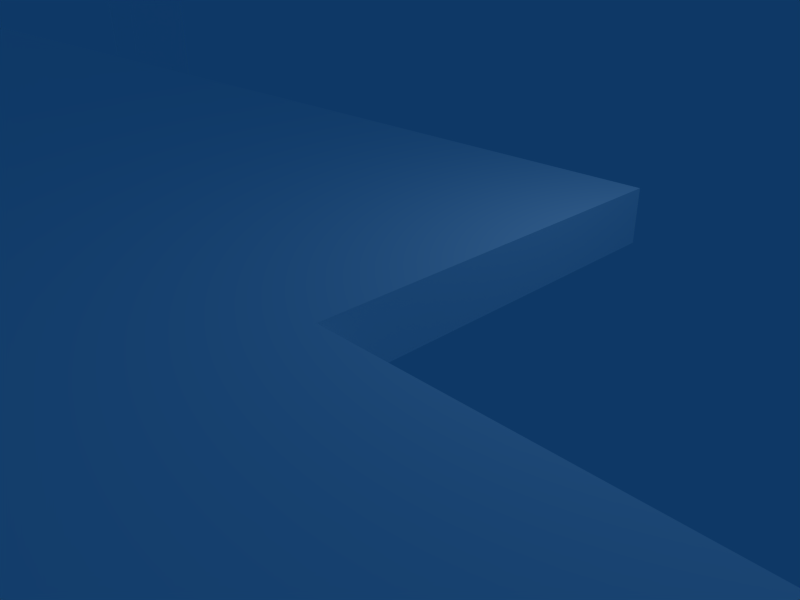 # Source: HarborTypeB.blend  (saved by Blender 2.49.2; exported with 4.5.12 LTS)
import bpy
from mathutils import Matrix  # noqa: F401  (used for matrix-valued properties, if any)

bpy.ops.wm.read_factory_settings(use_empty=True)
scene = bpy.context.scene
scene.name = 'Scene'

# ---- collections
col_collection_1 = bpy.data.collections.new('Collection 1'); scene.collection.children.link(col_collection_1)

# ---- materials (node trees are filled in below, after node groups)
mat_0 = bpy.data.materials.new('0')
mat_0.alpha_threshold = 0.0
mat_0.diffuse_color = (1.0, 1.0, 1.0, 1.0)
mat_0.roughness = 0.5
mat_0.line_color = (0.0, 0.0, 0.0, 1.0)
mat_0_001 = bpy.data.materials.new('0.001')
mat_0_001.alpha_threshold = 0.0
mat_0_001.diffuse_color = (1.0, 1.0, 1.0, 1.0)
mat_0_001.roughness = 0.5
mat_0_001.line_color = (0.0, 0.0, 0.0, 1.0)

# ---- material node trees

# ---- world
world_world = bpy.data.worlds.new('World'); scene.world = world_world
world_world.color = (0.05656, 0.2208, 0.4)
world_world.use_sun_shadow = False
world_world.sun_shadow_jitter_overblur = 0.0
world_world.cycles.sampling_method = 'MANUAL'
world_world.cycles.sample_map_resolution = 256

# ---- cameras
cam_camera = bpy.data.cameras.new('Camera')
cam_camera.passepartout_alpha = 0.2
cam_camera.clip_end = 100.0
cam_camera.lens = 35.0
cam_camera.ortho_scale = 7.314
cam_camera.show_passepartout = False
cam_camera.show_safe_areas = True
cam_camera.dof.focus_distance = 0.0
cam_camera.dof.aperture_fstop = 128.0

# ---- lights
light_spot = bpy.data.lights.new('Spot', 'POINT')
light_spot.transmission_factor = 0.0
light_spot.cutoff_distance = 30.0
light_spot.energy = 100.0
light_spot.shadow_buffer_clip_start = 1.001
light_spot.shadow_soft_size = 1.0
light_spot.shadow_maximum_resolution = 0.006
light_spot.use_absolute_resolution = True
light_spot.cycles.use_multiple_importance_sampling = False

# ---- meshes
me_poste15 = bpy.data.meshes.new('"poste15"')
me_poste15.from_pydata([(158.3, -115.4, 17.82), (147.1, -115.4, 17.82), (158.3, -115.4, 18.61), (147.1, -115.4, 18.61), (158.3, -70.59, 17.82), (147.1, -70.59, 17.82), (156.2, -92.61, 17.82), (150.6, -92.61, 17.82), (150.6, -98.21, 17.82), (156.2, -98.21, 17.82), (158.3, -70.59, 18.61), (147.1, -70.59, 18.61), (156.2, -92.61, -7.652), (150.6, -92.61, -7.652), (156.2, -98.21, -7.652), (150.6, -98.21, -7.652)], [], [(5, 7, 8), (8, 1, 5), (5, 4, 6), (6, 7, 5), (4, 0, 9), (9, 6, 4), (0, 1, 8), (9, 0, 8), (11, 5, 1), (1, 3, 11), (4, 10, 2), (2, 0, 4), (0, 2, 3), (1, 0, 3), (11, 3, 2), (2, 10, 11), (8, 7, 13), (13, 15, 8), (6, 9, 14), (14, 12, 6), (6, 12, 13), (13, 7, 6), (8, 15, 14), (14, 9, 8), (12, 14, 15), (15, 13, 12)])
_uv = me_poste15.uv_layers.new(name='UVTex')
_uv.uv.foreach_set('vector', [-0.006648, 1.0, 1.1, 0.7583, 1.381, 0.7583, 1.381, 0.7583, 2.244, 1.0, -0.006648, 1.0, -0.006648, 1.0, -0.006648, 0.2357, 1.1, 0.3761, 1.1, 0.3761, 1.1, 0.7583, -0.006648, 1.0, -0.006648, 0.2357, 2.244, 0.2357, 1.381, 0.3761, 1.381, 0.3761, 1.1, 0.3761, -0.006648, 0.2357, 2.244, 0.2357, 2.244, 1.0, 1.381, 0.7583, 1.381, 0.3761, 2.244, 0.2357, 1.381, 0.7583, -0.006648, 1.0, -0.006648, 1.0, 2.244, 1.0, 2.244, 1.0, 2.244, 1.0, -0.006648, 1.0, -0.006648, 0.2357, -0.006648, 0.2357, 2.244, 0.2357, 2.244, 0.2357, 2.244, 0.2357, -0.006648, 0.2357, 2.244, 0.2357, 2.244, 0.2357, 2.244, 1.0, 2.244, 1.0, 2.244, 0.2357, 2.244, 1.0, -0.006648, 1.0, 2.244, 1.0, 2.244, 0.2357, 2.244, 0.2357, -0.006648, 0.2357, -0.006648, 1.0, 1.381, 0.7583, 1.1, 0.7583, 1.1, 0.7583, 1.1, 0.7583, 1.381, 0.7583, 1.381, 0.7583, 1.1, 0.3761, 1.381, 0.3761, 1.381, 0.3761, 1.381, 0.3761, 1.1, 0.3761, 1.1, 0.3761, 1.1, 0.3761, 1.1, 0.3761, 1.1, 0.7583, 1.1, 0.7583, 1.1, 0.7583, 1.1, 0.3761, 1.381, 0.7583, 1.381, 0.7583, 1.381, 0.3761, 1.381, 0.3761, 1.381, 0.3761, 1.381, 0.7583, 1.1, 0.3761, 1.381, 0.3761, 1.381, 0.7583, 1.381, 0.7583, 1.1, 0.7583, 1.1, 0.3761])
_ca = me_poste15.color_attributes.new('Col', 'BYTE_COLOR', 'CORNER')
_ca.data.foreach_set('color', [1.0, 1.0, 1.0, 1.0, 1.0, 1.0, 1.0, 1.0, 1.0, 1.0, 1.0, 1.0, 1.0, 1.0, 1.0, 1.0, 1.0, 1.0, 1.0, 1.0, 1.0, 1.0, 1.0, 1.0, 1.0, 1.0, 1.0, 1.0, 1.0, 1.0, 1.0, 1.0, 1.0, 1.0, 1.0, 1.0, 1.0, 1.0, 1.0, 1.0, 1.0, 1.0, 1.0, 1.0, 1.0, 1.0, 1.0, 1.0, 1.0, 1.0, 1.0, 1.0, 1.0, 1.0, 1.0, 1.0, 1.0, 1.0, 1.0, 1.0, 1.0, 1.0, 1.0, 1.0, 1.0, 1.0, 1.0, 1.0, 1.0, 1.0, 1.0, 1.0, 1.0, 1.0, 1.0, 1.0, 1.0, 1.0, 1.0, 1.0, 1.0, 1.0, 1.0, 1.0, 1.0, 1.0, 1.0, 1.0, 1.0, 1.0, 1.0, 1.0, 1.0, 1.0, 1.0, 1.0, 1.0, 1.0, 1.0, 1.0, 1.0, 1.0, 1.0, 1.0, 1.0, 1.0, 1.0, 1.0, 1.0, 1.0, 1.0, 1.0, 1.0, 1.0, 1.0, 1.0, 1.0, 1.0, 1.0, 1.0, 1.0, 1.0, 1.0, 1.0, 1.0, 1.0, 1.0, 1.0, 1.0, 1.0, 1.0, 1.0, 1.0, 1.0, 1.0, 1.0, 1.0, 1.0, 1.0, 1.0, 1.0, 1.0, 1.0, 1.0, 1.0, 1.0, 1.0, 1.0, 1.0, 1.0, 1.0, 1.0, 1.0, 1.0, 1.0, 1.0, 1.0, 1.0, 1.0, 1.0, 1.0, 1.0, 1.0, 1.0, 1.0, 1.0, 1.0, 1.0, 1.0, 1.0, 1.0, 1.0, 1.0, 1.0, 1.0, 1.0, 1.0, 1.0, 1.0, 1.0, 1.0, 1.0, 1.0, 1.0, 1.0, 1.0, 1.0, 1.0, 1.0, 1.0, 1.0, 1.0, 1.0, 1.0, 1.0, 1.0, 1.0, 1.0, 1.0, 1.0, 1.0, 1.0, 1.0, 1.0, 1.0, 1.0, 1.0, 1.0, 1.0, 1.0, 1.0, 1.0, 1.0, 1.0, 1.0, 1.0, 1.0, 1.0, 1.0, 1.0, 1.0, 1.0, 1.0, 1.0, 1.0, 1.0, 1.0, 1.0, 1.0, 1.0, 1.0, 1.0, 1.0, 1.0, 1.0, 1.0, 1.0, 1.0, 1.0, 1.0, 1.0, 1.0, 1.0, 1.0, 1.0, 1.0, 1.0, 1.0, 1.0, 1.0, 1.0, 1.0, 1.0, 1.0, 1.0, 1.0, 1.0, 1.0, 1.0, 1.0, 1.0, 1.0, 1.0, 1.0, 1.0, 1.0, 1.0, 1.0, 1.0, 1.0, 1.0, 1.0, 1.0, 1.0, 1.0, 1.0, 1.0, 1.0, 1.0, 1.0, 1.0, 1.0, 1.0, 1.0, 1.0, 1.0, 1.0, 1.0, 1.0, 1.0, 1.0, 1.0, 1.0, 1.0, 1.0, 1.0, 1.0, 1.0, 1.0, 1.0, 1.0, 1.0, 1.0, 1.0, 1.0, 1.0, 1.0, 1.0, 1.0, 1.0, 1.0, 1.0])
me_poste15.materials.append(mat_0)
me_poste15.use_remesh_preserve_volume = False
me_poste15.use_remesh_preserve_attributes = False
me_poste15.use_mirror_vertex_groups = False
me_poste15.update()
me_poste15__001 = bpy.data.meshes.new('"poste15".001')
me_poste15__001.from_pydata([(-2.794, -2.8, -7.652), (2.794, -2.8, -7.652), (-2.794, 2.8, -7.652), (2.794, 2.8, -7.652), (2.794, -2.8, 17.82), (-2.794, -2.8, 17.82), (-2.794, 2.8, 17.82), (2.794, 2.8, 17.82), (-3.804, -3.367, 17.82), (57.68, -3.367, 17.82), (80.03, -3.367, 17.82), (-3.804, 19.03, 17.82), (57.68, 19.03, 17.82), (80.03, 19.03, 17.82), (-3.804, -3.367, 18.62), (57.68, -3.367, 18.62), (80.03, -3.367, 18.62), (-3.804, 19.03, 18.62), (57.68, 19.03, 18.62), (80.03, 19.03, 18.62), (57.68, -31.36, 17.82), (80.03, -31.36, 17.82), (80.03, -31.36, 18.62), (57.68, -31.36, 18.62), (57.68, -48.17, 17.82), (80.03, -48.17, 17.82), (80.03, -48.17, 18.62), (57.68, -48.17, 18.62), (102.4, -31.36, 17.82), (102.4, -31.36, 18.62), (102.4, -48.17, 18.62), (102.4, -48.17, 17.82), (141.5, -31.36, 17.82), (141.5, -31.36, 18.62), (141.5, -36.92, 18.62), (141.5, -36.92, 17.82), (80.03, -58.17, 18.62), (80.03, -58.17, 17.82), (102.4, -58.17, 17.82), (141.5, -58.17, 17.82), (141.5, -58.17, 18.62), (102.4, -58.17, 18.62), (102.4, -70.59, 18.62), (102.4, -70.59, 17.82), (141.5, -70.59, 17.82), (141.5, -70.59, 18.62), (163.8, -36.92, 17.82), (163.8, -36.92, 18.62), (163.8, -58.17, 18.62), (163.8, -70.59, 18.62), (163.8, -70.59, 17.82), (163.8, -58.17, 17.82), (225.3, -58.17, 18.62), (225.3, -58.17, 17.82), (225.3, -36.92, 17.82), (225.3, -36.92, 18.62), (24.14, -1.864, 17.82), (29.73, -1.864, 17.82), (29.73, 3.737, 17.82), (24.14, 3.736, 17.82), (24.14, -1.864, -7.652), (29.73, -1.864, -7.652), (24.14, 3.736, -7.652), (29.73, 3.737, -7.652), (58.98, -1.913, 17.82), (64.57, -1.913, 17.82), (64.57, 3.687, 17.82), (58.98, 3.687, 17.82), (58.98, -1.913, -7.652), (64.57, -1.913, -7.652), (58.98, 3.687, -7.652), (64.57, 3.687, -7.652), (59.67, -46.96, 17.82), (65.26, -46.96, 17.82), (65.26, -41.36, 17.82), (59.67, -41.36, 17.82), (59.67, -46.96, -7.652), (65.26, -46.96, -7.652), (59.67, -41.36, -7.652), (65.26, -41.36, -7.652), (81.51, -56.61, 17.82), (87.1, -56.61, 17.82), (87.1, -51.01, 17.82), (81.51, -51.01, 17.82), (81.51, -56.61, -7.652), (87.1, -56.61, -7.652), (81.51, -51.01, -7.652), (87.1, -51.01, -7.652), (104.0, -69.09, 17.82), (109.6, -69.09, 17.82), (109.6, -63.49, 17.82), (104.0, -63.49, 17.82), (104.0, -69.09, -7.652), (109.6, -69.09, -7.652), (104.0, -63.49, -7.652), (109.6, -63.49, -7.652), (147.1, -70.59, 18.61), (158.3, -70.59, 18.61), (147.1, -70.59, 17.82), (158.3, -70.59, 17.82), (142.9, -69.09, 17.82), (148.4, -69.09, 17.82), (148.4, -63.49, 17.82), (142.9, -63.49, 17.82), (142.9, -69.09, -7.652), (148.4, -69.09, -7.652), (142.9, -63.49, -7.652), (148.4, -63.49, -7.652), (156.1, -69.14, 17.82), (161.7, -69.14, 17.82), (161.7, -63.54, 17.82), (156.1, -63.54, 17.82), (156.1, -69.14, -7.652), (161.7, -69.14, -7.652), (156.1, -63.54, -7.652), (161.7, -63.54, -7.652), (175.0, -57.21, 17.82), (180.6, -57.21, 17.82), (180.6, -51.61, 17.82), (175.0, -51.61, 17.82), (175.0, -57.21, -7.652), (180.6, -57.21, -7.652), (175.0, -51.61, -7.652), (180.6, -51.61, -7.652), (203.0, -57.51, 17.82), (208.6, -57.51, 17.82), (208.6, -51.91, 17.82), (203.0, -51.91, 17.82), (203.0, -57.51, -7.652), (208.6, -57.51, -7.652), (203.0, -51.91, -7.652), (208.6, -51.91, -7.652), (218.6, -57.54, 17.82), (224.2, -57.54, 17.82), (224.2, -51.94, 17.82), (218.6, -51.94, 17.82), (218.6, -51.93, 17.82), (218.6, -57.54, -7.652), (224.2, -57.54, -7.652), (218.6, -51.94, -7.652), (224.2, -51.94, -7.652)], [], [(0, 2, 3), (1, 0, 3), (1, 4, 5), (5, 0, 1), (2, 6, 7), (7, 3, 2), (1, 3, 7), (7, 4, 1), (2, 0, 5), (5, 6, 2), (14, 15, 18), (18, 17, 14), (15, 16, 19), (19, 18, 15), (8, 9, 15), (15, 14, 8), (24, 25, 26), (26, 27, 24), (10, 13, 19), (19, 16, 10), (13, 12, 18), (18, 19, 13), (12, 11, 17), (17, 18, 12), (11, 8, 14), (14, 17, 11), (9, 10, 21), (21, 20, 9), (10, 16, 22), (22, 21, 10), (16, 15, 23), (23, 22, 16), (15, 9, 20), (20, 23, 15), (32, 33, 34), (34, 35, 32), (22, 23, 27), (27, 26, 22), (23, 20, 24), (24, 27, 23), (21, 22, 29), (29, 28, 21), (22, 26, 30), (30, 29, 22), (36, 37, 38), (38, 41, 36), (25, 21, 28), (28, 31, 25), (28, 29, 33), (33, 32, 28), (29, 30, 34), (34, 33, 29), (42, 43, 44), (44, 45, 42), (31, 28, 32), (32, 35, 31), (26, 25, 37), (37, 36, 26), (31, 35, 39), (39, 38, 31), (54, 55, 52), (52, 53, 54), (34, 30, 41), (41, 40, 34), (30, 26, 36), (36, 41, 30), (41, 38, 43), (43, 42, 41), (51, 48, 49), (49, 50, 51), (40, 41, 42), (42, 45, 40), (35, 34, 47), (47, 46, 35), (34, 40, 48), (48, 47, 34), (40, 45, 49), (49, 48, 40), (39, 35, 46), (46, 51, 39), (48, 51, 53), (53, 52, 48), (46, 47, 55), (55, 54, 46), (47, 48, 52), (52, 55, 47), (4, 9, 8), (8, 5, 4), (7, 6, 11), (11, 12, 7), (60, 62, 63), (63, 61, 60), (61, 57, 56), (56, 60, 61), (62, 59, 58), (58, 63, 62), (61, 63, 58), (58, 57, 61), (62, 60, 56), (56, 59, 62), (5, 8, 11), (11, 6, 5), (57, 9, 4), (4, 56, 57), (56, 4, 7), (7, 59, 56), (57, 58, 12), (12, 9, 57), (58, 59, 12), (68, 70, 71), (71, 69, 68), (69, 65, 64), (64, 68, 69), (70, 67, 66), (66, 71, 70), (69, 71, 66), (66, 65, 69), (70, 68, 64), (64, 67, 70), (59, 7, 12), (65, 10, 9), (9, 64, 65), (65, 66, 13), (13, 10, 65), (66, 67, 12), (12, 13, 66), (76, 78, 79), (79, 77, 76), (77, 73, 72), (72, 76, 77), (78, 75, 74), (74, 79, 78), (77, 79, 74), (74, 73, 77), (78, 76, 72), (72, 75, 78), (64, 9, 12), (12, 67, 64), (73, 25, 24), (24, 72, 73), (73, 74, 21), (21, 25, 73), (74, 75, 20), (20, 21, 74), (84, 86, 87), (87, 85, 84), (85, 81, 80), (80, 84, 85), (86, 83, 82), (82, 87, 86), (85, 87, 82), (82, 81, 85), (86, 84, 80), (80, 83, 86), (72, 24, 20), (20, 75, 72), (81, 38, 37), (37, 80, 81), (81, 82, 31), (31, 38, 81), (82, 83, 25), (25, 31, 82), (92, 94, 95), (95, 93, 92), (93, 89, 88), (88, 92, 93), (94, 91, 90), (90, 95, 94), (93, 95, 90), (90, 89, 93), (94, 92, 88), (88, 91, 94), (80, 37, 25), (25, 83, 80), (89, 44, 43), (43, 88, 89), (89, 90, 39), (39, 44, 89), (90, 91, 38), (38, 39, 90), (88, 43, 38), (38, 91, 88), (44, 98, 96), (96, 45, 44), (96, 97, 49), (49, 45, 96), (97, 99, 50), (50, 49, 97), (104, 106, 107), (107, 105, 104), (105, 101, 100), (100, 104, 105), (106, 103, 102), (102, 107, 106), (105, 107, 102), (102, 101, 105), (106, 104, 100), (100, 103, 106), (99, 98, 44), (101, 99, 44), (100, 101, 44), (102, 103, 39), (39, 51, 102), (112, 114, 115), (115, 113, 112), (113, 109, 108), (108, 112, 113), (114, 111, 110), (110, 115, 114), (113, 115, 110), (110, 109, 113), (114, 112, 108), (108, 111, 114), (100, 44, 39), (39, 103, 100), (108, 99, 101), (109, 50, 99), (99, 108, 109), (109, 110, 51), (51, 50, 109), (110, 111, 102), (102, 51, 110), (120, 122, 123), (123, 121, 120), (121, 117, 116), (116, 120, 121), (122, 119, 118), (118, 123, 122), (121, 123, 118), (118, 117, 121), (122, 120, 116), (116, 119, 122), (111, 108, 101), (101, 102, 111), (117, 53, 51), (51, 116, 117), (118, 119, 46), (46, 54, 118), (128, 130, 131), (131, 129, 128), (129, 125, 124), (124, 128, 129), (130, 127, 126), (126, 131, 130), (129, 131, 126), (126, 125, 129), (130, 128, 124), (124, 127, 130), (116, 51, 46), (46, 119, 116), (124, 53, 117), (124, 125, 53), (127, 124, 117), (127, 117, 118), (126, 127, 118), (126, 118, 54), (134, 135, 136), (134, 136, 54), (133, 134, 54), (133, 54, 53), (132, 133, 53), (132, 53, 125), (135, 132, 125), (135, 125, 126), (126, 54, 136), (135, 126, 136), (137, 139, 140), (140, 138, 137), (138, 133, 132), (132, 137, 138), (139, 135, 134), (134, 140, 139), (138, 140, 134), (134, 133, 138), (139, 137, 132), (132, 135, 139)])
_uv = me_poste15__001.uv_layers.new(name='UVTex')
_uv.uv.foreach_set('vector', [0.9729, 0.9642, 0.754, 0.9642, 0.754, 0.773, 0.754, 0.773, 0.9729, 0.773, 0.9729, 0.9642, 0.9729, 0.773, 0.9729, 0.773, 0.9729, 0.9642, 0.9729, 0.9642, 0.9729, 0.9642, 0.9729, 0.773, 0.754, 0.9642, 0.754, 0.9642, 0.754, 0.773, 0.754, 0.773, 0.754, 0.773, 0.754, 0.9642, 0.9729, 0.773, 0.754, 0.773, 0.754, 0.773, 0.754, 0.773, 0.9729, 0.773, 0.9729, 0.773, 0.754, 0.9642, 0.9729, 0.9642, 0.9729, 0.9642, 0.9729, 0.9642, 0.754, 0.9642, 0.754, 0.9642, 0.9951, 0.9987, 0.9951, -1.104, 0.1195, -1.104, 0.1195, -1.104, 0.1195, 0.9987, 0.9951, 0.9987, 1.003, 0.5607, 0.1226, 0.5607, 0.1226, 0.9985, 0.1195, -1.868, 0.1195, -1.104, 0.9951, -1.104, 0.9951, 0.9987, 0.9951, -1.104, 0.9951, -1.104, 0.9951, -1.104, 0.9951, 0.9987, 0.9951, 0.9987, 0.005836, 0.9924, 0.005836, 0.2284, 0.005836, 0.2284, 0.005836, 0.2284, 0.005836, 0.9924, 0.005836, 0.9924, 0.9951, -1.868, 0.1195, -1.868, 0.1195, -1.868, 0.1195, -1.868, 0.9951, -1.868, 0.9951, -1.868, 0.1195, -1.868, 0.1195, -1.104, 0.1195, -1.104, 0.1195, -1.104, 0.1195, -1.868, 0.1195, -1.868, 0.1195, -1.104, 0.1195, 0.9987, 0.1195, 0.9987, 0.1195, 0.9987, 0.1195, -1.104, 0.1195, -1.104, 0.1195, 0.9987, 0.9951, 0.9987, 0.9951, 0.9987, 0.9951, 0.9987, 0.1195, 0.9987, 0.1195, 0.9987, 1.003, 0.5607, 0.1226, 0.5607, 0.1226, 0.0135, 0.1226, 0.0135, 1.003, 0.0135, 1.003, 0.5607, 0.1226, 0.5607, 0.1226, 0.5607, 0.1226, 0.0135, 2.089, -1.868, 2.089, -1.868, 0.9951, -1.868, 0.1226, 0.5607, 1.003, 0.5607, 1.003, 0.0135, 1.003, 0.0135, 0.1226, 0.0135, 0.1226, 0.5607, 0.9951, -1.104, 0.9951, -1.104, 2.089, -1.104, 1.003, 0.0135, 1.003, 0.0135, 1.003, 0.5607, 0.9011, -1.873, 0.9011, -1.873, 0.6053, -1.873, 0.6053, -1.873, 0.6053, -1.873, 0.9011, -1.873, 0.1226, 0.0135, 1.003, 0.0135, 1.003, -0.3149, 0.005836, 0.9924, 0.005836, 0.2284, 0.9011, 0.2284, 1.003, 0.0135, 1.003, 0.0135, 1.003, -0.3149, 2.746, -1.104, 2.746, -1.104, 2.089, -1.104, 2.089, -1.868, 2.089, -1.868, 2.089, -2.632, 0.9011, -0.5355, 0.9011, -0.5355, 0.9011, 0.2284, 0.9011, 0.2284, 0.005836, 0.2284, 0.005834, -0.5355, 0.005834, -0.5355, 0.9011, -0.5355, 0.9011, 0.2284, -0.527, 0.2284, -0.527, 0.2284, -0.527, -0.5355, -0.527, -0.5355, -0.527, -0.5355, -0.527, 0.2284, 0.005836, 0.2284, 0.9011, 0.2284, 0.9011, -0.5355, 0.9011, -0.5355, 0.005834, -0.5355, 0.005836, 0.2284, 0.9011, -0.5355, 0.9011, -0.5355, 0.9011, -1.873, 0.9011, -1.873, 0.9011, -1.873, 0.9011, -0.5355, 0.9011, -0.5355, 0.005834, -0.5355, 0.6053, -1.873, 0.6053, -1.873, 0.9011, -1.873, 0.9011, -0.5355, 3.623, -2.632, 3.623, -2.632, 3.623, -3.97, 3.623, -3.97, 3.623, -3.97, 3.623, -2.632, 0.005834, -0.5355, 0.9011, -0.5355, 0.9011, -1.873, 0.9011, -1.873, 0.6053, -1.873, 0.005834, -0.5355, 0.005836, 0.2284, 0.005836, 0.2284, -0.527, 0.2284, -0.527, 0.2284, -0.527, 0.2284, 0.005836, 0.2284, 0.005834, -0.5355, 0.6053, -1.873, -0.527, -1.873, -0.527, -1.873, -0.527, -0.5355, 0.005834, -0.5355, 0.6053, -4.74, 0.6053, -4.74, -0.527, -4.74, -0.527, -4.74, -0.527, -4.74, 0.6053, -4.74, 0.6053, -1.873, 0.005834, -0.5355, -0.527, -0.5355, -0.527, -0.5355, -0.527, -1.873, 0.6053, -1.873, 0.005834, -0.5355, 0.005836, 0.2284, -0.527, 0.2284, -0.527, 0.2284, -0.527, -0.5355, 0.005834, -0.5355, -0.527, -0.5355, -0.527, -0.5355, -1.189, -0.5355, -1.189, -0.5355, -1.189, -0.5355, -0.527, -0.5355, -0.527, -2.638, -0.527, -2.638, -1.189, -2.638, -1.189, -2.638, -1.189, -2.638, -0.527, -2.638, -0.527, -1.873, -0.527, -0.5355, -1.189, -0.5355, -1.189, -0.5355, -1.189, -1.873, -0.527, -1.873, 0.6053, -1.873, 0.6053, -1.873, 0.6053, -2.638, 0.6053, -2.638, 0.6053, -2.638, 0.6053, -1.873, 0.6053, -1.873, -0.527, -1.873, -0.527, -2.638, -0.527, -2.638, 0.6053, -2.638, 0.6053, -1.873, -0.527, -1.873, -1.189, -1.873, -1.189, -2.638, -1.189, -2.638, -0.527, -2.638, -0.527, -1.873, -0.527, -1.873, 0.6053, -1.873, 0.6053, -2.638, 0.6053, -2.638, -0.527, -2.638, -0.527, -1.873, -0.527, -2.638, -0.527, -2.638, -0.527, -4.74, -0.527, -4.74, -0.527, -4.74, -0.527, -2.638, 0.6053, -2.638, 0.6053, -2.638, 0.6053, -4.74, 0.6053, -4.74, 0.6053, -4.74, 0.6053, -2.638, 0.6053, -2.638, -0.527, -2.638, -0.527, -4.74, -0.527, -4.74, 0.6053, -4.74, 0.6053, -2.638, 0.9729, 0.773, 0.9951, -1.104, 0.9951, 0.9987, 0.9951, 0.9987, 0.9729, 0.9642, 0.9729, 0.773, 0.754, 0.773, 0.754, 0.9642, 0.1195, 0.9987, 0.1195, 0.9987, 0.1195, -1.104, 0.754, 0.773, 0.9363, 0.04305, 0.7174, 0.04305, 0.7174, -0.1481, 0.7174, -0.1481, 0.9363, -0.1481, 0.9363, 0.04305, 0.9363, -0.1481, 0.9363, -0.1481, 0.9363, 0.04305, 0.9363, 0.04305, 0.9363, 0.04305, 0.9363, -0.1481, 0.7174, 0.04305, 0.7174, 0.04305, 0.7174, -0.1481, 0.7174, -0.1481, 0.7174, -0.1481, 0.7174, 0.04305, 0.9363, -0.1481, 0.7174, -0.1481, 0.7174, -0.1481, 0.7174, -0.1481, 0.9363, -0.1481, 0.9363, -0.1481, 0.7174, 0.04305, 0.9363, 0.04305, 0.9363, 0.04305, 0.9363, 0.04305, 0.7174, 0.04305, 0.7174, 0.04305, 0.9729, 0.9642, 0.9951, 0.9987, 0.1195, 0.9987, 0.1195, 0.9987, 0.754, 0.9642, 0.9729, 0.9642, 0.9363, -0.1481, 0.9951, -1.104, 0.9729, 0.773, 0.9729, 0.773, 0.9363, 0.04305, 0.9363, -0.1481, 0.9363, 0.04305, 0.9729, 0.773, 0.754, 0.773, 0.754, 0.773, 0.7174, 0.04305, 0.9363, 0.04305, 0.9363, -0.1481, 0.7174, -0.1481, 0.1195, -1.104, 0.1195, -1.104, 0.9951, -1.104, 0.9363, -0.1481, 0.7174, -0.1481, 0.7174, 0.04305, 0.1195, -1.104, 0.9383, -1.148, 0.7194, -1.148, 0.7194, -1.339, 0.7194, -1.339, 0.9383, -1.339, 0.9383, -1.148, 0.9383, -1.339, 0.9383, -1.339, 0.9383, -1.148, 0.9383, -1.148, 0.9383, -1.148, 0.9383, -1.339, 0.7194, -1.148, 0.7194, -1.148, 0.7194, -1.339, 0.7194, -1.339, 0.7194, -1.339, 0.7194, -1.148, 0.9383, -1.339, 0.7194, -1.339, 0.7194, -1.339, 0.7316, 0.6985, 0.7316, 0.5891, 0.7316, 0.5891, 0.7194, -1.148, 0.9383, -1.148, 0.9383, -1.148, 0.9383, -1.148, 0.7194, -1.148, 0.7194, -1.148, 0.7174, 0.04305, 0.754, 0.773, 0.1195, -1.104, 0.7316, 0.5891, 0.1226, 0.5607, 1.003, 0.5607, 0.9951, -1.104, 0.9383, -1.148, 0.9383, -1.339, 0.9383, -1.339, 0.7194, -1.339, 0.1195, -1.868, 0.1195, -1.868, 0.9951, -1.868, 0.9383, -1.339, 0.7194, -1.339, 0.7194, -1.148, 0.1195, -1.104, 0.1195, -1.104, 0.1195, -1.868, 0.7194, -1.339, 2.699, -1.172, 2.48, -1.172, 2.48, -1.363, 0.3686, 0.7335, 0.07024, 0.7335, 0.07024, 0.9246, 0.07024, 0.7335, 0.07024, 0.7335, 0.07024, 0.9246, 2.699, -1.172, 2.699, -1.172, 2.699, -1.363, 2.48, -1.172, 2.48, -1.172, 2.48, -1.363, 2.48, -1.363, 2.48, -1.363, 2.48, -1.172, 2.699, -1.363, 2.48, -1.363, 2.48, -1.363, 0.3686, 0.7335, 0.07024, 0.7335, 0.07024, 0.7335, 2.48, -1.172, 2.699, -1.172, 2.699, -1.172, 2.699, -1.172, 2.48, -1.172, 2.48, -1.172, 0.9383, -1.148, 0.9951, -1.104, 0.1195, -1.104, 0.1195, -1.104, 0.7194, -1.148, 0.9383, -1.148, 0.07024, 0.7335, 0.005836, 0.2284, 0.005836, 0.9924, 2.746, -1.104, 2.699, -1.172, 2.699, -1.363, 2.699, -1.363, 2.48, -1.363, 2.089, -1.868, 0.9011, 0.2284, 0.005836, 0.2284, 0.07024, 0.7335, 0.7044, -0.1818, 0.9245, -0.1818, 1.003, 0.0135, 1.003, 0.0135, 0.1226, 0.0135, 0.7044, -0.1818, -0.4441, 0.1775, -0.1457, 0.1775, -0.1457, -0.01364, -0.1457, -0.01364, -0.4441, -0.01364, -0.4441, 0.1775, -0.4441, -0.01364, -0.4441, -0.01364, -0.4441, 0.1775, -0.4441, 0.1775, -0.4441, 0.1775, -0.4441, -0.01364, -0.1457, 0.1775, -0.1457, 0.1775, -0.1457, -0.01364, -0.1457, -0.01364, -0.1457, -0.01364, -0.1457, 0.1775, -0.4441, -0.01364, -0.1457, -0.01364, -0.1457, -0.01364, -0.1457, -0.01364, -0.4441, -0.01364, -0.4441, -0.01364, -0.1457, 0.1775, -0.4441, 0.1775, -0.4441, 0.1775, -0.4441, 0.1775, -0.1457, 0.1775, -0.1457, 0.1775, 2.699, -1.172, 2.746, -1.104, 2.089, -1.104, 1.003, 0.0135, 0.9245, -0.1818, 0.9245, -0.2912, -0.4441, -0.01364, -0.527, -0.5355, -0.527, 0.2284, -0.527, 0.2284, -0.4441, 0.1775, -0.4441, -0.01364, -0.4441, -0.01364, -0.1457, -0.01364, 0.005834, -0.5355, 0.005834, -0.5355, -0.527, -0.5355, -0.4441, -0.01364, -0.1457, -0.01364, -0.1457, 0.1775, 0.005836, 0.2284, 0.005836, 0.2284, 0.005834, -0.5355, -0.1457, -0.01364, -1.109, -0.5904, -0.8108, -0.5904, -0.8108, -0.7815, 3.345, -2.878, 3.564, -2.878, 3.564, -2.687, 3.564, -2.878, 3.564, -2.878, 3.564, -2.687, 3.564, -2.687, 3.564, -2.687, 3.564, -2.878, -0.8108, -0.5904, -0.8108, -0.5904, -0.8108, -0.7815, -0.8108, -0.7815, -0.8108, -0.7815, -0.8108, -0.5904, 3.564, -2.878, 3.345, -2.878, 3.345, -2.878, 3.345, -2.878, 3.564, -2.878, 3.564, -2.878, 3.345, -2.687, 3.564, -2.687, 3.564, -2.687, -1.109, -0.5904, -0.8108, -0.5904, -0.8108, -0.5904, -0.4441, 0.1775, -0.527, 0.2284, 0.005836, 0.2284, 0.005836, 0.2284, -0.1457, 0.1775, -0.4441, 0.1775, 3.564, -2.878, 3.623, -3.97, 3.623, -2.632, 3.623, -2.632, 3.564, -2.687, 3.564, -2.878, -1.109, -0.7815, -0.8108, -0.7815, -0.527, -1.873, -0.527, -1.873, -1.189, -1.873, -1.109, -0.7815, -0.8108, -0.7815, -0.8108, -0.5904, -0.527, -0.5355, -0.527, -0.5355, -0.527, -1.873, -0.8108, -0.7815, -1.109, -0.5904, -1.189, -0.5355, -0.527, -0.5355, -0.527, -0.5355, -0.8108, -0.5904, -1.109, -0.5904, -1.189, -1.873, -1.189, -2.065, -1.189, -2.065, -1.189, -2.065, -1.189, -1.873, -1.189, -1.873, -1.189, -2.065, -1.189, -2.447, -1.189, -2.638, -1.189, -2.638, -1.189, -1.873, -1.189, -2.065, 3.623, -4.544, 3.623, -4.544, 3.623, -4.735, 3.623, -4.735, 3.623, -4.735, 3.623, -4.544, -1.109, -1.92, -0.8109, -1.92, -0.8109, -2.111, -0.8109, -2.111, -1.109, -2.111, -1.109, -1.92, -1.109, -2.111, -1.109, -2.111, -1.109, -1.92, -1.109, -1.92, -1.109, -1.92, -1.109, -2.111, -0.8109, -1.92, -0.8109, -1.92, -0.8109, -2.111, -0.8109, -2.111, -0.8109, -2.111, -0.8109, -1.92, -1.109, -2.111, -0.8109, -2.111, -0.8109, -2.111, -0.8109, -2.111, -1.109, -2.111, -1.109, -2.111, -0.8109, -1.92, -1.109, -1.92, -1.109, -1.92, -1.109, -1.92, -0.8109, -1.92, -0.8109, -1.92, -1.189, -2.447, -1.189, -2.065, -1.189, -1.873, -1.109, -2.111, -1.189, -2.447, -1.189, -1.873, -1.109, -1.92, -1.109, -2.111, -1.189, -1.873, -0.8109, -2.111, -0.8109, -1.92, -0.527, -1.873, -0.527, -1.873, -0.527, -2.638, -0.8109, -2.111, -1.112, -2.375, -0.8132, -2.375, -0.8132, -2.566, -0.8132, -2.566, -1.112, -2.566, -1.112, -2.375, -1.112, -2.566, -1.112, -2.566, -1.112, -2.375, -1.112, -2.375, -1.112, -2.375, -1.112, -2.566, -0.8132, -2.375, -0.8132, -2.375, -0.8132, -2.566, -0.8132, -2.566, -0.8132, -2.566, -0.8132, -2.375, -1.112, -2.566, -0.8132, -2.566, -0.8132, -2.566, -0.8132, -2.566, -1.112, -2.566, -1.112, -2.566, -0.8132, -2.375, -1.112, -2.375, -1.112, -2.375, -1.112, -2.375, -0.8132, -2.375, -0.8132, -2.375, -1.109, -1.92, -1.189, -1.873, -0.527, -1.873, -0.527, -1.873, -0.8109, -1.92, -1.109, -1.92, -1.112, -2.375, -1.189, -2.447, -1.109, -2.111, 3.566, -4.663, 3.623, -4.735, 3.623, -4.544, -1.189, -2.447, -1.112, -2.375, -1.112, -2.566, -1.112, -2.566, -0.8132, -2.566, -0.527, -2.638, -0.527, -2.638, -1.189, -2.638, -1.112, -2.566, -0.8132, -2.566, -0.8132, -2.375, -0.8109, -2.111, -0.8109, -2.111, -0.527, -2.638, -0.8132, -2.566, -0.4763, -3.021, -0.1779, -3.021, -0.1779, -3.212, -0.1779, -3.212, -0.4763, -3.212, -0.4763, -3.021, -0.4763, -3.212, -0.4763, -3.212, -0.4763, -3.021, -0.4763, -3.021, -0.4763, -3.021, -0.4763, -3.212, -0.1779, -3.021, -0.1779, -3.021, -0.1779, -3.212, -0.1779, -3.212, -0.1779, -3.212, -0.1779, -3.021, -0.4763, -3.212, -0.1779, -3.212, -0.1779, -3.212, -0.1779, -3.212, -0.4763, -3.212, -0.4763, -3.212, -0.1779, -3.021, -0.4763, -3.021, -0.4763, -3.021, -0.4763, -3.021, -0.1779, -3.021, -0.1779, -3.021, -0.8132, -2.375, -1.112, -2.375, -1.109, -2.111, -1.109, -2.111, -0.8109, -2.111, -0.8132, -2.375, -0.4763, -3.212, -0.527, -4.74, -0.527, -2.638, -0.527, -2.638, -0.4763, -3.021, -0.4763, -3.212, -0.1779, -3.212, -0.1779, -3.021, 0.6053, -2.638, 0.6053, -2.638, 0.6053, -4.74, -0.1779, -3.212, -0.4919, -3.976, -0.1935, -3.976, -0.1935, -4.167, -0.1935, -4.167, -0.4919, -4.167, -0.4919, -3.976, -0.4919, -4.167, -0.4919, -4.167, -0.4919, -3.976, -0.4919, -3.976, -0.4919, -3.976, -0.4919, -4.167, -0.1935, -3.976, -0.1935, -3.976, -0.1935, -4.167, -0.1935, -4.167, -0.1935, -4.167, -0.1935, -3.976, -0.4919, -4.167, -0.1935, -4.167, -0.1935, -4.167, -0.1935, -4.167, -0.4919, -4.167, -0.4919, -4.167, -0.1935, -3.976, -0.4919, -3.976, -0.4919, -3.976, -0.4919, -3.976, -0.1935, -3.976, -0.1935, -3.976, -0.4763, -3.021, -0.527, -2.638, 0.6053, -2.638, 0.6053, -2.638, -0.1779, -3.021, -0.4763, -3.021, -0.4919, -3.976, -0.527, -4.74, -0.4763, -3.212, -0.4919, -3.976, -0.4919, -4.167, -0.527, -4.74, -0.1935, -3.976, -0.4919, -3.976, -0.4763, -3.212, -0.1935, -3.976, -0.4763, -3.212, -0.1779, -3.212, -0.1935, -4.167, -0.1935, -3.976, -0.1779, -3.212, -0.1935, -4.167, -0.1779, -3.212, 0.6053, -4.74, -0.1954, -4.702, -0.1954, -4.51, -0.1947, -4.51, -0.1954, -4.702, -0.1947, -4.51, 0.6053, -4.74, -0.4938, -4.702, -0.1954, -4.702, 0.6053, -4.74, -0.4938, -4.702, 0.6053, -4.74, -0.527, -4.74, -0.4938, -4.51, -0.4938, -4.702, -0.527, -4.74, -0.4938, -4.51, -0.527, -4.74, -0.4919, -4.167, -0.1954, -4.51, -0.4938, -4.51, -0.4919, -4.167, -0.1954, -4.51, -0.4919, -4.167, -0.1935, -4.167, -0.1935, -4.167, 0.6053, -4.74, -0.1947, -4.51, -0.1954, -4.51, -0.1935, -4.167, -0.1947, -4.51, -0.4938, -4.51, -0.1954, -4.51, -0.1954, -4.702, -0.1954, -4.702, -0.4938, -4.702, -0.4938, -4.51, -0.4938, -4.702, -0.4938, -4.702, -0.4938, -4.51, -0.4938, -4.51, -0.4938, -4.51, -0.4938, -4.702, -0.1954, -4.51, -0.1954, -4.51, -0.1954, -4.702, -0.1954, -4.702, -0.1954, -4.702, -0.1954, -4.51, -0.4938, -4.702, -0.1954, -4.702, -0.1954, -4.702, -0.1954, -4.702, -0.4938, -4.702, -0.4938, -4.702, -0.1954, -4.51, -0.4938, -4.51, -0.4938, -4.51, -0.4938, -4.51, -0.1954, -4.51, -0.1954, -4.51])
_ca = me_poste15__001.color_attributes.new('Col', 'BYTE_COLOR', 'CORNER')
_ca.data.foreach_set('color', [1.0, 1.0, 1.0, 1.0, 1.0, 1.0, 1.0, 1.0, 1.0, 1.0, 1.0, 1.0, 1.0, 1.0, 1.0, 1.0, 1.0, 1.0, 1.0, 1.0, 1.0, 1.0, 1.0, 1.0, 1.0, 1.0, 1.0, 1.0, 1.0, 1.0, 1.0, 1.0, 1.0, 1.0, 1.0, 1.0, 1.0, 1.0, 1.0, 1.0, 1.0, 1.0, 1.0, 1.0, 1.0, 1.0, 1.0, 1.0, 1.0, 1.0, 1.0, 1.0, 1.0, 1.0, 1.0, 1.0, 1.0, 1.0, 1.0, 1.0, 1.0, 1.0, 1.0, 1.0, 1.0, 1.0, 1.0, 1.0, 1.0, 1.0, 1.0, 1.0, 1.0, 1.0, 1.0, 1.0, 1.0, 1.0, 1.0, 1.0, 1.0, 1.0, 1.0, 1.0, 1.0, 1.0, 1.0, 1.0, 1.0, 1.0, 1.0, 1.0, 1.0, 1.0, 1.0, 1.0, 1.0, 1.0, 1.0, 1.0, 1.0, 1.0, 1.0, 1.0, 1.0, 1.0, 1.0, 1.0, 1.0, 1.0, 1.0, 1.0, 1.0, 1.0, 1.0, 1.0, 1.0, 1.0, 1.0, 1.0, 1.0, 1.0, 1.0, 1.0, 1.0, 1.0, 1.0, 1.0, 1.0, 1.0, 1.0, 1.0, 1.0, 1.0, 1.0, 1.0, 1.0, 1.0, 1.0, 1.0, 1.0, 1.0, 1.0, 1.0, 1.0, 1.0, 1.0, 1.0, 1.0, 1.0, 1.0, 1.0, 1.0, 1.0, 1.0, 1.0, 1.0, 1.0, 1.0, 1.0, 1.0, 1.0, 1.0, 1.0, 1.0, 1.0, 1.0, 1.0, 1.0, 1.0, 1.0, 1.0, 1.0, 1.0, 1.0, 1.0, 1.0, 1.0, 1.0, 1.0, 1.0, 1.0, 1.0, 1.0, 1.0, 1.0, 1.0, 1.0, 1.0, 1.0, 1.0, 1.0, 1.0, 1.0, 1.0, 1.0, 1.0, 1.0, 1.0, 1.0, 1.0, 1.0, 1.0, 1.0, 1.0, 1.0, 1.0, 1.0, 1.0, 1.0, 1.0, 1.0, 1.0, 1.0, 1.0, 1.0, 1.0, 1.0, 1.0, 1.0, 1.0, 1.0, 1.0, 1.0, 1.0, 1.0, 1.0, 1.0, 1.0, 1.0, 1.0, 1.0, 1.0, 1.0, 1.0, 1.0, 1.0, 1.0, 1.0, 1.0, 1.0, 1.0, 1.0, 1.0, 1.0, 1.0, 1.0, 1.0, 1.0, 1.0, 1.0, 1.0, 1.0, 1.0, 1.0, 1.0, 1.0, 1.0, 1.0, 1.0, 1.0, 1.0, 1.0, 1.0, 1.0, 1.0, 1.0, 1.0, 1.0, 1.0, 1.0, 1.0, 1.0, 1.0, 1.0, 1.0, 1.0, 1.0, 1.0, 1.0, 1.0, 1.0, 1.0, 1.0, 1.0, 1.0, 1.0, 1.0, 1.0, 1.0, 1.0, 1.0, 1.0, 1.0, 1.0, 1.0, 1.0, 1.0, 1.0, 1.0, 1.0, 1.0, 1.0, 1.0, 1.0, 1.0, 1.0, 1.0, 1.0, 1.0, 1.0, 1.0, 1.0, 1.0, 1.0, 1.0, 1.0, 1.0, 1.0, 1.0, 1.0, 1.0, 1.0, 1.0, 1.0, 1.0, 1.0, 1.0, 1.0, 1.0, 1.0, 1.0, 1.0, 1.0, 1.0, 1.0, 1.0, 1.0, 1.0, 1.0, 1.0, 1.0, 1.0, 1.0, 1.0, 1.0, 1.0, 1.0, 1.0, 1.0, 1.0, 1.0, 1.0, 1.0, 1.0, 1.0, 1.0, 1.0, 1.0, 1.0, 1.0, 1.0, 1.0, 1.0, 1.0, 1.0, 1.0, 1.0, 1.0, 1.0, 1.0, 1.0, 1.0, 1.0, 1.0, 1.0, 1.0, 1.0, 1.0, 1.0, 1.0, 1.0, 1.0, 1.0, 1.0, 1.0, 1.0, 1.0, 1.0, 1.0, 1.0, 1.0, 1.0, 1.0, 1.0, 1.0, 1.0, 1.0, 1.0, 1.0, 1.0, 1.0, 1.0, 1.0, 1.0, 1.0, 1.0, 1.0, 1.0, 1.0, 1.0, 1.0, 1.0, 1.0, 1.0, 1.0, 1.0, 1.0, 1.0, 1.0, 1.0, 1.0, 1.0, 1.0, 1.0, 1.0, 1.0, 1.0, 1.0, 1.0, 1.0, 1.0, 1.0, 1.0, 1.0, 1.0, 1.0, 1.0, 1.0, 1.0, 1.0, 1.0, 1.0, 1.0, 1.0, 1.0, 1.0, 1.0, 1.0, 1.0, 1.0, 1.0, 1.0, 1.0, 1.0, 1.0, 1.0, 1.0, 1.0, 1.0, 1.0, 1.0, 1.0, 1.0, 1.0, 1.0, 1.0, 1.0, 1.0, 1.0, 1.0, 1.0, 1.0, 1.0, 1.0, 1.0, 1.0, 1.0, 1.0, 1.0, 1.0, 1.0, 1.0, 1.0, 1.0, 1.0, 1.0, 1.0, 1.0, 1.0, 1.0, 1.0, 1.0, 1.0, 1.0, 1.0, 1.0, 1.0, 1.0, 1.0, 1.0, 1.0, 1.0, 1.0, 1.0, 1.0, 1.0, 1.0, 1.0, 1.0, 1.0, 1.0, 1.0, 1.0, 1.0, 1.0, 1.0, 1.0, 1.0, 1.0, 1.0, 1.0, 1.0, 1.0, 1.0, 1.0, 1.0, 1.0, 1.0, 1.0, 1.0, 1.0, 1.0, 1.0, 1.0, 1.0, 1.0, 1.0, 1.0, 1.0, 1.0, 1.0, 1.0, 1.0, 1.0, 1.0, 1.0, 1.0, 1.0, 1.0, 1.0, 1.0, 1.0, 1.0, 1.0, 1.0, 1.0, 1.0, 1.0, 1.0, 1.0, 1.0, 1.0, 1.0, 1.0, 1.0, 1.0, 1.0, 1.0, 1.0, 1.0, 1.0, 1.0, 1.0, 1.0, 1.0, 1.0, 1.0, 1.0, 1.0, 1.0, 1.0, 1.0, 1.0, 1.0, 1.0, 1.0, 1.0, 1.0, 1.0, 1.0, 1.0, 1.0, 1.0, 1.0, 1.0, 1.0, 1.0, 1.0, 1.0, 1.0, 1.0, 1.0, 1.0, 1.0, 1.0, 1.0, 1.0, 1.0, 1.0, 1.0, 1.0, 1.0, 1.0, 1.0, 1.0, 1.0, 1.0, 1.0, 1.0, 1.0, 1.0, 1.0, 1.0, 1.0, 1.0, 1.0, 1.0, 1.0, 1.0, 1.0, 1.0, 1.0, 1.0, 1.0, 1.0, 1.0, 1.0, 1.0, 1.0, 1.0, 1.0, 1.0, 1.0, 1.0, 1.0, 1.0, 1.0, 1.0, 1.0, 1.0, 1.0, 1.0, 1.0, 1.0, 1.0, 1.0, 1.0, 1.0, 1.0, 1.0, 1.0, 1.0, 1.0, 1.0, 1.0, 1.0, 1.0, 1.0, 1.0, 1.0, 1.0, 1.0, 1.0, 1.0, 1.0, 1.0, 1.0, 1.0, 1.0, 1.0, 1.0, 1.0, 1.0, 1.0, 1.0, 1.0, 1.0, 1.0, 1.0, 1.0, 1.0, 1.0, 1.0, 1.0, 1.0, 1.0, 1.0, 1.0, 1.0, 1.0, 1.0, 1.0, 1.0, 1.0, 1.0, 1.0, 1.0, 1.0, 1.0, 1.0, 1.0, 1.0, 1.0, 1.0, 1.0, 1.0, 1.0, 1.0, 1.0, 1.0, 1.0, 1.0, 1.0, 1.0, 1.0, 1.0, 1.0, 1.0, 1.0, 1.0, 1.0, 1.0, 1.0, 1.0, 1.0, 1.0, 1.0, 1.0, 1.0, 1.0, 1.0, 1.0, 1.0, 1.0, 1.0, 1.0, 1.0, 1.0, 1.0, 1.0, 1.0, 1.0, 1.0, 1.0, 1.0, 1.0, 1.0, 1.0, 1.0, 1.0, 1.0, 1.0, 1.0, 1.0, 1.0, 1.0, 1.0, 1.0, 1.0, 1.0, 1.0, 1.0, 1.0, 1.0, 1.0, 1.0, 1.0, 1.0, 1.0, 1.0, 1.0, 1.0, 1.0, 1.0, 1.0, 1.0, 1.0, 1.0, 1.0, 1.0, 1.0, 1.0, 1.0, 1.0, 1.0, 1.0, 1.0, 1.0, 1.0, 1.0, 1.0, 1.0, 1.0, 1.0, 1.0, 1.0, 1.0, 1.0, 1.0, 1.0, 1.0, 1.0, 1.0, 1.0, 1.0, 1.0, 1.0, 1.0, 1.0, 1.0, 1.0, 1.0, 1.0, 1.0, 1.0, 1.0, 1.0, 1.0, 1.0, 1.0, 1.0, 1.0, 1.0, 1.0, 1.0, 1.0, 1.0, 1.0, 1.0, 1.0, 1.0, 1.0, 1.0, 1.0, 1.0, 1.0, 1.0, 1.0, 1.0, 1.0, 1.0, 1.0, 1.0, 1.0, 1.0, 1.0, 1.0, 1.0, 1.0, 1.0, 1.0, 1.0, 1.0, 1.0, 1.0, 1.0, 1.0, 1.0, 1.0, 1.0, 1.0, 1.0, 1.0, 1.0, 1.0, 1.0, 1.0, 1.0, 1.0, 1.0, 1.0, 1.0, 1.0, 1.0, 1.0, 1.0, 1.0, 1.0, 1.0, 1.0, 1.0, 1.0, 1.0, 1.0, 1.0, 1.0, 1.0, 1.0, 1.0, 1.0, 1.0, 1.0, 1.0, 1.0, 1.0, 1.0, 1.0, 1.0, 1.0, 1.0, 1.0, 1.0, 1.0, 1.0, 1.0, 1.0, 1.0, 1.0, 1.0, 1.0, 1.0, 1.0, 1.0, 1.0, 1.0, 1.0, 1.0, 1.0, 1.0, 1.0, 1.0, 1.0, 1.0, 1.0, 1.0, 1.0, 1.0, 1.0, 1.0, 1.0, 1.0, 1.0, 1.0, 1.0, 1.0, 1.0, 1.0, 1.0, 1.0, 1.0, 1.0, 1.0, 1.0, 1.0, 1.0, 1.0, 1.0, 1.0, 1.0, 1.0, 1.0, 1.0, 1.0, 1.0, 1.0, 1.0, 1.0, 1.0, 1.0, 1.0, 1.0, 1.0, 1.0, 1.0, 1.0, 1.0, 1.0, 1.0, 1.0, 1.0, 1.0, 1.0, 1.0, 1.0, 1.0, 1.0, 1.0, 1.0, 1.0, 1.0, 1.0, 1.0, 1.0, 1.0, 1.0, 1.0, 1.0, 1.0, 1.0, 1.0, 1.0, 1.0, 1.0, 1.0, 1.0, 1.0, 1.0, 1.0, 1.0, 1.0, 1.0, 1.0, 1.0, 1.0, 1.0, 1.0, 1.0, 1.0, 1.0, 1.0, 1.0, 1.0, 1.0, 1.0, 1.0, 1.0, 1.0, 1.0, 1.0, 1.0, 1.0, 1.0, 1.0, 1.0, 1.0, 1.0, 1.0, 1.0, 1.0, 1.0, 1.0, 1.0, 1.0, 1.0, 1.0, 1.0, 1.0, 1.0, 1.0, 1.0, 1.0, 1.0, 1.0, 1.0, 1.0, 1.0, 1.0, 1.0, 1.0, 1.0, 1.0, 1.0, 1.0, 1.0, 1.0, 1.0, 1.0, 1.0, 1.0, 1.0, 1.0, 1.0, 1.0, 1.0, 1.0, 1.0, 1.0, 1.0, 1.0, 1.0, 1.0, 1.0, 1.0, 1.0, 1.0, 1.0, 1.0, 1.0, 1.0, 1.0, 1.0, 1.0, 1.0, 1.0, 1.0, 1.0, 1.0, 1.0, 1.0, 1.0, 1.0, 1.0, 1.0, 1.0, 1.0, 1.0, 1.0, 1.0, 1.0, 1.0, 1.0, 1.0, 1.0, 1.0, 1.0, 1.0, 1.0, 1.0, 1.0, 1.0, 1.0, 1.0, 1.0, 1.0, 1.0, 1.0, 1.0, 1.0, 1.0, 1.0, 1.0, 1.0, 1.0, 1.0, 1.0, 1.0, 1.0, 1.0, 1.0, 1.0, 1.0, 1.0, 1.0, 1.0, 1.0, 1.0, 1.0, 1.0, 1.0, 1.0, 1.0, 1.0, 1.0, 1.0, 1.0, 1.0, 1.0, 1.0, 1.0, 1.0, 1.0, 1.0, 1.0, 1.0, 1.0, 1.0, 1.0, 1.0, 1.0, 1.0, 1.0, 1.0, 1.0, 1.0, 1.0, 1.0, 1.0, 1.0, 1.0, 1.0, 1.0, 1.0, 1.0, 1.0, 1.0, 1.0, 1.0, 1.0, 1.0, 1.0, 1.0, 1.0, 1.0, 1.0, 1.0, 1.0, 1.0, 1.0, 1.0, 1.0, 1.0, 1.0, 1.0, 1.0, 1.0, 1.0, 1.0, 1.0, 1.0, 1.0, 1.0, 1.0, 1.0, 1.0, 1.0, 1.0, 1.0, 1.0, 1.0, 1.0, 1.0, 1.0, 1.0, 1.0, 1.0, 1.0, 1.0, 1.0, 1.0, 1.0, 1.0, 1.0, 1.0, 1.0, 1.0, 1.0, 1.0, 1.0, 1.0, 1.0, 1.0, 1.0, 1.0, 1.0, 1.0, 1.0, 1.0, 1.0, 1.0, 1.0, 1.0, 1.0, 1.0, 1.0, 1.0, 1.0, 1.0, 1.0, 1.0, 1.0, 1.0, 1.0, 1.0, 1.0, 1.0, 1.0, 1.0, 1.0, 1.0, 1.0, 1.0, 1.0, 1.0, 1.0, 1.0, 1.0, 1.0, 1.0, 1.0, 1.0, 1.0, 1.0, 1.0, 1.0, 1.0, 1.0, 1.0, 1.0, 1.0, 1.0, 1.0, 1.0, 1.0, 1.0, 1.0, 1.0, 1.0, 1.0, 1.0, 1.0, 1.0, 1.0, 1.0, 1.0, 1.0, 1.0, 1.0, 1.0, 1.0, 1.0, 1.0, 1.0, 1.0, 1.0, 1.0, 1.0, 1.0, 1.0, 1.0, 1.0, 1.0, 1.0, 1.0, 1.0, 1.0, 1.0, 1.0, 1.0, 1.0, 1.0, 1.0, 1.0, 1.0, 1.0, 1.0, 1.0, 1.0, 1.0, 1.0, 1.0, 1.0, 1.0, 1.0, 1.0, 1.0, 1.0, 1.0, 1.0, 1.0, 1.0, 1.0, 1.0, 1.0, 1.0, 1.0, 1.0, 1.0, 1.0, 1.0, 1.0, 1.0, 1.0, 1.0, 1.0, 1.0, 1.0, 1.0, 1.0, 1.0, 1.0, 1.0, 1.0, 1.0, 1.0, 1.0, 1.0, 1.0, 1.0, 1.0, 1.0, 1.0, 1.0, 1.0, 1.0, 1.0, 1.0, 1.0, 1.0, 1.0, 1.0, 1.0, 1.0, 1.0, 1.0, 1.0, 1.0, 1.0, 1.0, 1.0, 1.0, 1.0, 1.0, 1.0, 1.0, 1.0, 1.0, 1.0, 1.0, 1.0, 1.0, 1.0, 1.0, 1.0, 1.0, 1.0, 1.0, 1.0, 1.0, 1.0, 1.0, 1.0, 1.0, 1.0, 1.0, 1.0, 1.0, 1.0, 1.0, 1.0, 1.0, 1.0, 1.0, 1.0, 1.0, 1.0, 1.0, 1.0, 1.0, 1.0, 1.0, 1.0, 1.0, 1.0, 1.0, 1.0, 1.0, 1.0, 1.0, 1.0, 1.0, 1.0, 1.0, 1.0, 1.0, 1.0, 1.0, 1.0, 1.0, 1.0, 1.0, 1.0, 1.0, 1.0, 1.0, 1.0, 1.0, 1.0, 1.0, 1.0, 1.0, 1.0, 1.0, 1.0, 1.0, 1.0, 1.0, 1.0, 1.0, 1.0, 1.0, 1.0, 1.0, 1.0, 1.0, 1.0, 1.0, 1.0, 1.0, 1.0, 1.0, 1.0, 1.0, 1.0, 1.0, 1.0, 1.0, 1.0, 1.0, 1.0, 1.0, 1.0, 1.0, 1.0, 1.0, 1.0, 1.0, 1.0, 1.0, 1.0, 1.0, 1.0, 1.0, 1.0, 1.0, 1.0, 1.0, 1.0, 1.0, 1.0, 1.0, 1.0, 1.0, 1.0, 1.0, 1.0, 1.0, 1.0, 1.0, 1.0, 1.0, 1.0, 1.0, 1.0, 1.0, 1.0, 1.0, 1.0, 1.0, 1.0, 1.0, 1.0, 1.0, 1.0, 1.0, 1.0, 1.0, 1.0, 1.0, 1.0, 1.0, 1.0, 1.0, 1.0, 1.0, 1.0, 1.0, 1.0, 1.0, 1.0, 1.0, 1.0, 1.0, 1.0, 1.0, 1.0, 1.0, 1.0, 1.0, 1.0, 1.0, 1.0, 1.0, 1.0, 1.0, 1.0, 1.0, 1.0, 1.0, 1.0, 1.0, 1.0, 1.0, 1.0, 1.0, 1.0, 1.0, 1.0, 1.0, 1.0, 1.0, 1.0, 1.0, 1.0, 1.0, 1.0, 1.0, 1.0, 1.0, 1.0, 1.0, 1.0, 1.0, 1.0, 1.0, 1.0, 1.0, 1.0, 1.0, 1.0, 1.0, 1.0, 1.0, 1.0, 1.0, 1.0, 1.0, 1.0, 1.0, 1.0, 1.0, 1.0, 1.0, 1.0, 1.0, 1.0, 1.0, 1.0, 1.0, 1.0, 1.0, 1.0, 1.0, 1.0, 1.0, 1.0, 1.0, 1.0, 1.0, 1.0, 1.0, 1.0, 1.0, 1.0, 1.0, 1.0, 1.0, 1.0, 1.0, 1.0, 1.0, 1.0, 1.0, 1.0, 1.0, 1.0, 1.0, 1.0, 1.0, 1.0, 1.0, 1.0, 1.0, 1.0, 1.0, 1.0, 1.0, 1.0, 1.0, 1.0, 1.0, 1.0, 1.0, 1.0, 1.0, 1.0, 1.0, 1.0, 1.0, 1.0, 1.0, 1.0, 1.0, 1.0, 1.0, 1.0, 1.0, 1.0, 1.0, 1.0, 1.0, 1.0, 1.0, 1.0, 1.0, 1.0, 1.0, 1.0, 1.0, 1.0, 1.0, 1.0, 1.0, 1.0, 1.0, 1.0, 1.0, 1.0, 1.0, 1.0, 1.0, 1.0, 1.0, 1.0, 1.0, 1.0, 1.0, 1.0, 1.0, 1.0, 1.0, 1.0, 1.0, 1.0, 1.0, 1.0, 1.0, 1.0, 1.0, 1.0, 1.0, 1.0, 1.0, 1.0, 1.0, 1.0, 1.0, 1.0, 1.0, 1.0, 1.0, 1.0, 1.0, 1.0, 1.0, 1.0, 1.0, 1.0, 1.0, 1.0, 1.0, 1.0, 1.0, 1.0, 1.0, 1.0, 1.0, 1.0, 1.0, 1.0, 1.0, 1.0, 1.0, 1.0, 1.0, 1.0, 1.0, 1.0, 1.0, 1.0, 1.0, 1.0, 1.0, 1.0, 1.0, 1.0, 1.0, 1.0, 1.0, 1.0, 1.0, 1.0, 1.0, 1.0, 1.0, 1.0, 1.0, 1.0, 1.0, 1.0, 1.0, 1.0, 1.0, 1.0, 1.0, 1.0, 1.0, 1.0, 1.0, 1.0, 1.0, 1.0, 1.0, 1.0, 1.0, 1.0, 1.0, 1.0, 1.0, 1.0, 1.0, 1.0, 1.0, 1.0, 1.0, 1.0, 1.0, 1.0, 1.0, 1.0, 1.0, 1.0, 1.0, 1.0, 1.0, 1.0, 1.0, 1.0, 1.0, 1.0, 1.0, 1.0, 1.0, 1.0, 1.0, 1.0, 1.0, 1.0, 1.0, 1.0, 1.0, 1.0, 1.0, 1.0, 1.0, 1.0, 1.0, 1.0, 1.0, 1.0, 1.0, 1.0, 1.0, 1.0, 1.0, 1.0, 1.0, 1.0, 1.0, 1.0, 1.0, 1.0, 1.0, 1.0, 1.0, 1.0, 1.0, 1.0, 1.0, 1.0, 1.0, 1.0, 1.0, 1.0, 1.0, 1.0, 1.0, 1.0, 1.0, 1.0, 1.0, 1.0, 1.0, 1.0, 1.0, 1.0, 1.0, 1.0, 1.0, 1.0, 1.0, 1.0, 1.0, 1.0, 1.0, 1.0, 1.0, 1.0, 1.0, 1.0, 1.0, 1.0, 1.0, 1.0, 1.0, 1.0, 1.0, 1.0, 1.0, 1.0, 1.0, 1.0, 1.0, 1.0, 1.0, 1.0, 1.0, 1.0, 1.0, 1.0, 1.0, 1.0, 1.0, 1.0, 1.0, 1.0, 1.0, 1.0, 1.0, 1.0, 1.0, 1.0, 1.0, 1.0, 1.0, 1.0, 1.0, 1.0, 1.0, 1.0, 1.0, 1.0, 1.0, 1.0, 1.0, 1.0, 1.0, 1.0, 1.0, 1.0, 1.0, 1.0, 1.0, 1.0, 1.0, 1.0, 1.0, 1.0, 1.0, 1.0, 1.0, 1.0, 1.0, 1.0, 1.0, 1.0, 1.0, 1.0, 1.0, 1.0, 1.0, 1.0, 1.0, 1.0, 1.0, 1.0, 1.0, 1.0, 1.0, 1.0, 1.0, 1.0, 1.0, 1.0, 1.0, 1.0, 1.0, 1.0, 1.0, 1.0, 1.0, 1.0, 1.0, 1.0, 1.0, 1.0, 1.0, 1.0, 1.0, 1.0, 1.0, 1.0, 1.0, 1.0, 1.0, 1.0, 1.0, 1.0, 1.0, 1.0, 1.0, 1.0, 1.0, 1.0, 1.0, 1.0, 1.0, 1.0, 1.0, 1.0, 1.0, 1.0, 1.0, 1.0, 1.0, 1.0, 1.0, 1.0, 1.0, 1.0, 1.0, 1.0, 1.0, 1.0, 1.0, 1.0, 1.0, 1.0, 1.0, 1.0, 1.0, 1.0, 1.0, 1.0, 1.0, 1.0, 1.0, 1.0, 1.0, 1.0, 1.0, 1.0, 1.0, 1.0, 1.0, 1.0, 1.0, 1.0, 1.0, 1.0, 1.0, 1.0, 1.0, 1.0, 1.0, 1.0, 1.0, 1.0, 1.0, 1.0, 1.0, 1.0, 1.0, 1.0, 1.0, 1.0, 1.0, 1.0, 1.0, 1.0, 1.0, 1.0, 1.0, 1.0, 1.0, 1.0, 1.0, 1.0, 1.0, 1.0, 1.0, 1.0, 1.0, 1.0, 1.0, 1.0, 1.0, 1.0, 1.0, 1.0, 1.0, 1.0, 1.0, 1.0, 1.0, 1.0, 1.0, 1.0, 1.0, 1.0, 1.0, 1.0, 1.0, 1.0, 1.0, 1.0, 1.0, 1.0, 1.0, 1.0, 1.0, 1.0, 1.0, 1.0, 1.0, 1.0, 1.0, 1.0, 1.0, 1.0, 1.0, 1.0, 1.0, 1.0, 1.0, 1.0, 1.0, 1.0, 1.0, 1.0, 1.0, 1.0, 1.0, 1.0, 1.0, 1.0, 1.0, 1.0, 1.0, 1.0, 1.0, 1.0, 1.0, 1.0, 1.0, 1.0, 1.0, 1.0, 1.0, 1.0, 1.0, 1.0, 1.0, 1.0, 1.0, 1.0, 1.0, 1.0, 1.0, 1.0, 1.0, 1.0, 1.0, 1.0, 1.0, 1.0, 1.0, 1.0, 1.0, 1.0, 1.0, 1.0, 1.0, 1.0, 1.0, 1.0, 1.0, 1.0, 1.0, 1.0, 1.0, 1.0, 1.0, 1.0, 1.0, 1.0, 1.0, 1.0, 1.0, 1.0, 1.0, 1.0, 1.0, 1.0, 1.0, 1.0, 1.0, 1.0, 1.0, 1.0, 1.0, 1.0, 1.0, 1.0, 1.0, 1.0, 1.0, 1.0, 1.0, 1.0, 1.0, 1.0, 1.0, 1.0, 1.0, 1.0, 1.0, 1.0, 1.0, 1.0, 1.0, 1.0, 1.0, 1.0, 1.0, 1.0, 1.0, 1.0, 1.0, 1.0, 1.0, 1.0, 1.0, 1.0, 1.0, 1.0, 1.0, 1.0, 1.0, 1.0, 1.0, 1.0, 1.0, 1.0, 1.0, 1.0, 1.0, 1.0, 1.0, 1.0, 1.0, 1.0, 1.0, 1.0, 1.0, 1.0, 1.0, 1.0, 1.0, 1.0, 1.0, 1.0, 1.0, 1.0, 1.0, 1.0, 1.0, 1.0, 1.0, 1.0, 1.0, 1.0, 1.0, 1.0, 1.0, 1.0, 1.0, 1.0, 1.0, 1.0, 1.0, 1.0, 1.0, 1.0, 1.0, 1.0, 1.0, 1.0, 1.0, 1.0, 1.0, 1.0, 1.0, 1.0, 1.0, 1.0, 1.0, 1.0, 1.0, 1.0, 1.0, 1.0, 1.0, 1.0, 1.0, 1.0, 1.0, 1.0, 1.0, 1.0, 1.0, 1.0, 1.0, 1.0, 1.0, 1.0, 1.0, 1.0, 1.0, 1.0, 1.0, 1.0, 1.0, 1.0, 1.0, 1.0, 1.0, 1.0, 1.0, 1.0, 1.0, 1.0, 1.0, 1.0, 1.0, 1.0, 1.0, 1.0, 1.0, 1.0, 1.0, 1.0, 1.0, 1.0, 1.0, 1.0, 1.0, 1.0, 1.0, 1.0, 1.0, 1.0, 1.0, 1.0, 1.0, 1.0, 1.0, 1.0, 1.0, 1.0, 1.0, 1.0, 1.0, 1.0, 1.0, 1.0, 1.0, 1.0, 1.0, 1.0, 1.0, 1.0, 1.0, 1.0, 1.0, 1.0, 1.0, 1.0, 1.0, 1.0, 1.0, 1.0, 1.0, 1.0, 1.0, 1.0, 1.0, 1.0, 1.0, 1.0, 1.0, 1.0, 1.0, 1.0, 1.0, 1.0, 1.0, 1.0, 1.0, 1.0, 1.0, 1.0, 1.0, 1.0, 1.0, 1.0, 1.0, 1.0, 1.0, 1.0, 1.0, 1.0, 1.0, 1.0, 1.0, 1.0, 1.0, 1.0, 1.0, 1.0, 1.0, 1.0, 1.0, 1.0, 1.0, 1.0, 1.0, 1.0, 1.0, 1.0, 1.0, 1.0, 1.0, 1.0, 1.0, 1.0, 1.0, 1.0, 1.0, 1.0, 1.0, 1.0, 1.0, 1.0, 1.0, 1.0, 1.0, 1.0, 1.0, 1.0, 1.0, 1.0, 1.0, 1.0, 1.0, 1.0, 1.0, 1.0, 1.0, 1.0, 1.0, 1.0, 1.0, 1.0, 1.0, 1.0, 1.0, 1.0, 1.0, 1.0, 1.0, 1.0, 1.0, 1.0, 1.0, 1.0, 1.0, 1.0, 1.0, 1.0, 1.0, 1.0, 1.0, 1.0, 1.0, 1.0, 1.0, 1.0, 1.0, 1.0, 1.0, 1.0, 1.0, 1.0, 1.0, 1.0, 1.0, 1.0, 1.0, 1.0, 1.0, 1.0, 1.0, 1.0, 1.0, 1.0, 1.0, 1.0, 1.0, 1.0, 1.0, 1.0, 1.0, 1.0, 1.0, 1.0, 1.0, 1.0, 1.0, 1.0, 1.0, 1.0, 1.0, 1.0, 1.0, 1.0, 1.0, 1.0, 1.0, 1.0, 1.0, 1.0, 1.0, 1.0, 1.0, 1.0, 1.0, 1.0, 1.0, 1.0, 1.0, 1.0, 1.0, 1.0, 1.0, 1.0, 1.0, 1.0, 1.0, 1.0, 1.0, 1.0, 1.0, 1.0, 1.0, 1.0, 1.0, 1.0, 1.0, 1.0, 1.0, 1.0, 1.0, 1.0, 1.0, 1.0, 1.0, 1.0, 1.0, 1.0, 1.0, 1.0, 1.0, 1.0, 1.0, 1.0, 1.0, 1.0, 1.0, 1.0, 1.0, 1.0, 1.0, 1.0, 1.0, 1.0, 1.0, 1.0, 1.0, 1.0, 1.0, 1.0, 1.0, 1.0, 1.0, 1.0, 1.0, 1.0, 1.0, 1.0, 1.0, 1.0, 1.0, 1.0, 1.0, 1.0, 1.0, 1.0, 1.0, 1.0, 1.0, 1.0, 1.0, 1.0, 1.0, 1.0, 1.0, 1.0, 1.0, 1.0, 1.0, 1.0, 1.0, 1.0, 1.0, 1.0, 1.0, 1.0, 1.0, 1.0, 1.0, 1.0, 1.0, 1.0, 1.0, 1.0, 1.0, 1.0, 1.0, 1.0, 1.0, 1.0, 1.0, 1.0, 1.0, 1.0, 1.0, 1.0, 1.0, 1.0, 1.0, 1.0, 1.0, 1.0, 1.0, 1.0, 1.0, 1.0, 1.0, 1.0, 1.0, 1.0, 1.0, 1.0, 1.0, 1.0, 1.0, 1.0, 1.0, 1.0, 1.0, 1.0, 1.0, 1.0, 1.0, 1.0, 1.0, 1.0, 1.0, 1.0, 1.0, 1.0, 1.0, 1.0, 1.0, 1.0, 1.0, 1.0, 1.0, 1.0, 1.0, 1.0, 1.0, 1.0, 1.0, 1.0, 1.0, 1.0, 1.0, 1.0, 1.0, 1.0, 1.0, 1.0, 1.0, 1.0, 1.0, 1.0, 1.0, 1.0, 1.0, 1.0, 1.0, 1.0, 1.0, 1.0, 1.0, 1.0, 1.0, 1.0, 1.0, 1.0, 1.0, 1.0, 1.0, 1.0, 1.0, 1.0, 1.0, 1.0, 1.0, 1.0, 1.0, 1.0, 1.0, 1.0, 1.0, 1.0, 1.0, 1.0, 1.0, 1.0, 1.0, 1.0, 1.0, 1.0, 1.0, 1.0, 1.0, 1.0, 1.0, 1.0, 1.0, 1.0, 1.0, 1.0, 1.0, 1.0, 1.0, 1.0, 1.0, 1.0, 1.0, 1.0, 1.0, 1.0, 1.0, 1.0, 1.0, 1.0, 1.0, 1.0, 1.0, 1.0, 1.0, 1.0, 1.0, 1.0, 1.0, 1.0, 1.0, 1.0, 1.0, 1.0, 1.0, 1.0, 1.0, 1.0, 1.0, 1.0, 1.0, 1.0, 1.0, 1.0, 1.0, 1.0, 1.0, 1.0, 1.0, 1.0, 1.0, 1.0, 1.0, 1.0, 1.0, 1.0, 1.0, 1.0, 1.0, 1.0, 1.0, 1.0, 1.0, 1.0, 1.0, 1.0, 1.0, 1.0, 1.0, 1.0, 1.0, 1.0, 1.0, 1.0, 1.0, 1.0, 1.0, 1.0, 1.0, 1.0, 1.0, 1.0, 1.0, 1.0, 1.0, 1.0, 1.0, 1.0, 1.0, 1.0, 1.0, 1.0, 1.0, 1.0, 1.0, 1.0, 1.0, 1.0, 1.0, 1.0, 1.0, 1.0, 1.0, 1.0, 1.0, 1.0, 1.0, 1.0, 1.0, 1.0, 1.0, 1.0, 1.0, 1.0, 1.0, 1.0, 1.0, 1.0, 1.0, 1.0, 1.0, 1.0, 1.0, 1.0, 1.0, 1.0, 1.0, 1.0, 1.0, 1.0, 1.0, 1.0, 1.0, 1.0, 1.0, 1.0, 1.0, 1.0, 1.0, 1.0, 1.0, 1.0, 1.0, 1.0, 1.0, 1.0, 1.0, 1.0, 1.0, 1.0, 1.0, 1.0, 1.0, 1.0, 1.0, 1.0, 1.0, 1.0, 1.0, 1.0, 1.0, 1.0, 1.0, 1.0, 1.0, 1.0, 1.0, 1.0, 1.0, 1.0, 1.0, 1.0, 1.0, 1.0, 1.0, 1.0, 1.0, 1.0, 1.0, 1.0, 1.0, 1.0, 1.0, 1.0, 1.0, 1.0, 1.0, 1.0, 1.0, 1.0, 1.0, 1.0, 1.0, 1.0, 1.0, 1.0, 1.0, 1.0, 1.0, 1.0, 1.0, 1.0, 1.0, 1.0, 1.0, 1.0, 1.0, 1.0, 1.0, 1.0, 1.0, 1.0, 1.0, 1.0, 1.0, 1.0, 1.0, 1.0, 1.0, 1.0, 1.0, 1.0, 1.0, 1.0, 1.0, 1.0, 1.0, 1.0, 1.0, 1.0, 1.0, 1.0, 1.0, 1.0, 1.0, 1.0, 1.0, 1.0, 1.0, 1.0, 1.0, 1.0, 1.0, 1.0, 1.0, 1.0, 1.0, 1.0, 1.0, 1.0, 1.0, 1.0, 1.0, 1.0, 1.0, 1.0, 1.0, 1.0, 1.0, 1.0, 1.0, 1.0, 1.0, 1.0, 1.0, 1.0, 1.0, 1.0, 1.0, 1.0, 1.0, 1.0, 1.0, 1.0, 1.0, 1.0, 1.0, 1.0, 1.0, 1.0, 1.0, 1.0, 1.0, 1.0, 1.0, 1.0, 1.0, 1.0, 1.0, 1.0, 1.0, 1.0, 1.0, 1.0, 1.0, 1.0, 1.0, 1.0, 1.0, 1.0, 1.0, 1.0, 1.0, 1.0, 1.0, 1.0, 1.0, 1.0, 1.0, 1.0, 1.0, 1.0, 1.0, 1.0, 1.0, 1.0, 1.0, 1.0, 1.0, 1.0, 1.0, 1.0, 1.0, 1.0, 1.0, 1.0, 1.0, 1.0, 1.0, 1.0, 1.0, 1.0, 1.0, 1.0, 1.0, 1.0, 1.0, 1.0, 1.0, 1.0, 1.0, 1.0, 1.0, 1.0, 1.0, 1.0, 1.0, 1.0, 1.0, 1.0, 1.0, 1.0, 1.0, 1.0, 1.0, 1.0, 1.0, 1.0, 1.0, 1.0, 1.0, 1.0, 1.0, 1.0, 1.0, 1.0, 1.0, 1.0, 1.0, 1.0, 1.0, 1.0, 1.0, 1.0, 1.0, 1.0, 1.0, 1.0, 1.0, 1.0, 1.0, 1.0, 1.0, 1.0, 1.0, 1.0, 1.0, 1.0, 1.0, 1.0, 1.0, 1.0, 1.0, 1.0, 1.0, 1.0, 1.0, 1.0, 1.0, 1.0, 1.0, 1.0, 1.0, 1.0, 1.0, 1.0, 1.0, 1.0, 1.0, 1.0, 1.0, 1.0, 1.0, 1.0, 1.0, 1.0, 1.0, 1.0, 1.0, 1.0, 1.0, 1.0, 1.0, 1.0, 1.0, 1.0, 1.0, 1.0, 1.0, 1.0, 1.0, 1.0, 1.0, 1.0, 1.0, 1.0, 1.0, 1.0, 1.0, 1.0, 1.0, 1.0, 1.0, 1.0, 1.0, 1.0, 1.0, 1.0, 1.0, 1.0, 1.0, 1.0, 1.0, 1.0, 1.0, 1.0, 1.0, 1.0, 1.0, 1.0, 1.0, 1.0, 1.0, 1.0, 1.0, 1.0, 1.0, 1.0, 1.0, 1.0, 1.0, 1.0, 1.0, 1.0, 1.0, 1.0, 1.0, 1.0, 1.0, 1.0, 1.0, 1.0, 1.0, 1.0, 1.0, 1.0, 1.0, 1.0, 1.0, 1.0, 1.0, 1.0, 1.0, 1.0, 1.0, 1.0, 1.0, 1.0, 1.0, 1.0, 1.0, 1.0, 1.0, 1.0, 1.0, 1.0, 1.0, 1.0, 1.0, 1.0, 1.0, 1.0, 1.0, 1.0, 1.0, 1.0, 1.0, 1.0, 1.0, 1.0, 1.0, 1.0, 1.0, 1.0, 1.0, 1.0, 1.0, 1.0, 1.0, 1.0, 1.0, 1.0, 1.0, 1.0, 1.0, 1.0, 1.0, 1.0, 1.0, 1.0, 1.0, 1.0, 1.0, 1.0, 1.0, 1.0, 1.0, 1.0, 1.0, 1.0, 1.0, 1.0])
me_poste15__001.materials.append(mat_0_001)
me_poste15__001.use_remesh_preserve_volume = False
me_poste15__001.use_remesh_preserve_attributes = False
me_poste15__001.use_mirror_vertex_groups = False
me_poste15__001.update()

# ---- objects
ob_poste15__001 = bpy.data.objects.new('"poste15".001', me_poste15)
ob_poste15 = bpy.data.objects.new('"poste15"', me_poste15__001)
ob_lamp = bpy.data.objects.new('Lamp', light_spot)
ob_camera = bpy.data.objects.new('Camera', cam_camera)

# ---- transforms, parenting, visibility, modifiers, constraints
ob_poste15__001.location = (-139.2, 34.18, -16.67)
ob_poste15__001.lock_rotations_4d = False
ob_poste15__001.empty_display_type = 'ARROWS'
ob_poste15__001.lineart.crease_threshold = 0.0
ob_poste15.location = (-139.2, 34.18, -16.67)
ob_poste15.lock_rotations_4d = False
ob_poste15.empty_display_type = 'ARROWS'
ob_poste15.lineart.crease_threshold = 0.0
ob_lamp.location = (4.076, 1.005, 5.904)
ob_lamp.rotation_euler = (0.6503, 0.05522, 1.866)
ob_lamp.lock_rotations_4d = False
ob_lamp.empty_display_type = 'ARROWS'
ob_lamp.color = (0.0, 0.0, 0.0, 0.0)
ob_lamp.lineart.crease_threshold = 0.0
ob_camera.location = (7.481, -6.508, 5.344)
ob_camera.rotation_euler = (1.109, 0.01082, 0.8149)
ob_camera.lock_rotations_4d = False
ob_camera.empty_display_type = 'ARROWS'
ob_camera.color = (0.0, 0.0, 0.0, 0.0)
ob_camera.display_type = 'WIRE'
ob_camera.lineart.crease_threshold = 0.0

# ---- collection membership
col_collection_1.objects.link(ob_poste15__001)
col_collection_1.objects.link(ob_poste15)
col_collection_1.objects.link(ob_lamp)
col_collection_1.objects.link(ob_camera)

# ---- scene / render settings (as saved in the file)
scene.camera = ob_camera
scene.frame_start = 1; scene.frame_end = 250; scene.frame_set(1)
scene.render.engine = 'BLENDER_EEVEE_NEXT'
scene.render.image_settings.file_format = 'JPEG'
scene.render.image_settings.color_mode = 'RGB'
scene.render.image_settings.compression = 90
scene.render.resolution_x = 800
scene.render.resolution_y = 600
scene.render.pixel_aspect_x = 100.0
scene.render.pixel_aspect_y = 100.0
scene.render.fps = 25
scene.render.dither_intensity = 0.0
scene.render.use_compositing = False
scene.render.use_sequencer = False
scene.render.bake_margin = 2
scene.render.bake_bias = 0.0
scene.render.use_stamp_time = False
scene.render.use_stamp_date = False
scene.render.use_stamp_frame = False
scene.render.use_stamp_camera = False
scene.render.use_stamp_scene = False
scene.render.use_stamp_filename = False
scene.render.use_stamp_render_time = False
scene.render.stamp_font_size = 0
scene.cycles.use_denoising = False
scene.cycles.samples = 10
scene.cycles.sampling_pattern = 'TABULATED_SOBOL'
scene.cycles.light_sampling_threshold = 0.0
scene.cycles.use_adaptive_sampling = False
scene.cycles.use_light_tree = False
scene.cycles.blur_glossy = 0.0
scene.cycles.volume_bounces = 1
scene.cycles.pixel_filter_type = 'GAUSSIAN'
scene.cycles.sample_clamp_indirect = 0.0
scene.view_settings.view_transform = 'Raw'
bpy.context.view_layer.update()
